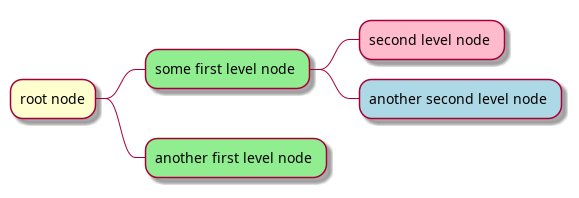

The diagram above was rendered by PlantUML. Its source (embedded in the PNG):
@startmindmap
<style>
mindmapDiagram {
  .green {
    BackgroundColor lightgreen
  }
  .rose {
    BackgroundColor #FFBBCC
  }
  .your_style_name {
    BackgroundColor lightblue
  }
}
</style>
* root node
 * some first level node <<green>>
  * second level node <<rose>>
  * another second level node <<your_style_name>>
 * another first level node <<green>>
@endmindmap